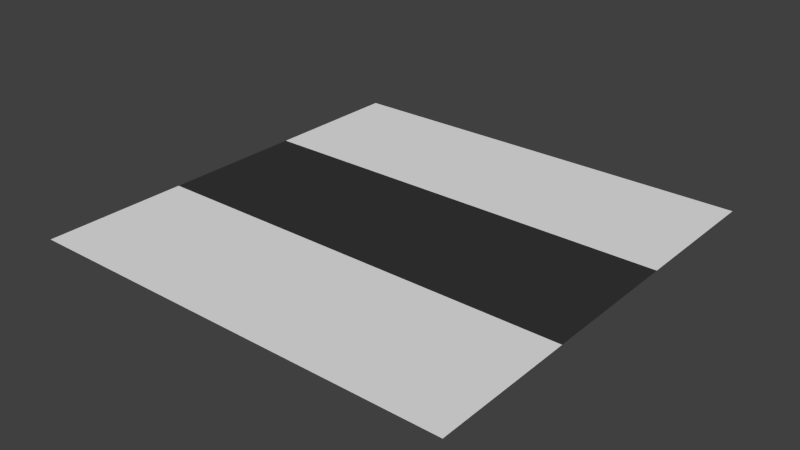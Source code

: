 # Source: simple.blend  (saved by Blender 4.2.66; exported with 4.5.12 LTS)
import bpy
from mathutils import Matrix  # noqa: F401  (used for matrix-valued properties, if any)

bpy.ops.wm.read_factory_settings(use_empty=True)
scene = bpy.context.scene
scene.name = 'Scene'

# ---- materials (node trees are filled in below, after node groups)
mat_light___eeeeee = bpy.data.materials.new('Light [#eeeeee]')
mat_light___eeeeee.alpha_threshold = 0.0
mat_light___eeeeee.use_transparent_shadow = False
mat_light___eeeeee.roughness = 0.5
mat_dark___333333 = bpy.data.materials.new('Dark [#333333]')
mat_dark___333333.alpha_threshold = 0.0
mat_dark___333333.use_transparent_shadow = False
mat_dark___333333.diffuse_color = (0.03741, 0.03741, 0.03741, 1.0)
mat_dark___333333.roughness = 0.5

# ---- material node trees

# ---- world
world_world = bpy.data.worlds.new('World'); scene.world = world_world
world_world.color = (0.05088, 0.05088, 0.05088)
world_world.use_sun_shadow = False
world_world.sun_shadow_jitter_overblur = 0.0
world_world.cycles.sampling_method = 'NONE'
world_world.cycles.sample_map_resolution = 256

# ---- meshes
me_straight = bpy.data.meshes.new('straight')
me_straight.from_pydata([(40.0, -6.7, 0.0), (40.0, 6.7, 0.0), (40.0, 10.0, 0.0), (40.0, -10.0, 0.0), (0.0, -10.0, 0.0), (0.0, -6.7, 0.0), (0.0, 6.7, 0.0), (0.0, 10.0, 0.0), (40.0, -20.0, 0.0), (0.0, -20.0, 0.0), (40.0, 20.0, 0.0), (0.0, 20.0, 0.0)], [], [(0, 5, 4, 3), (2, 7, 6, 1), (1, 6, 5, 0), (3, 4, 9, 8), (7, 2, 10, 11)])
me_straight.polygons.foreach_set('material_index', [0, 0, 1, 0, 0])
me_straight.materials.append(mat_light___eeeeee)
me_straight.materials.append(mat_dark___333333)
me_straight.use_remesh_preserve_volume = False
me_straight.use_remesh_preserve_attributes = False
me_straight.use_mirror_vertex_groups = False
me_straight.update()

# ---- objects
ob_straight = bpy.data.objects.new('straight', me_straight)
ob_trafficleftside = bpy.data.objects.new('TrafficLeftSide', None)

# ---- transforms, parenting, visibility, modifiers, constraints
ob_straight.location = (0.0, 0.0, 0.0)
ob_straight.lineart.crease_threshold = 0.0
ob_trafficleftside.location = (0.0, 3.286, 0.0)

# ---- collection membership
scene.collection.objects.link(ob_straight)
scene.collection.objects.link(ob_trafficleftside)

# ---- scene / render settings (as saved in the file)
scene.frame_start = 1; scene.frame_end = 250; scene.frame_set(1)
scene.render.engine = 'BLENDER_EEVEE_NEXT'
scene.render.resolution_percentage = 50
scene.render.dither_intensity = 0.0
scene.cycles.use_denoising = False
scene.cycles.samples = 10
scene.cycles.sampling_pattern = 'TABULATED_SOBOL'
scene.cycles.light_sampling_threshold = 0.0
scene.cycles.use_adaptive_sampling = False
scene.cycles.use_light_tree = False
scene.cycles.blur_glossy = 0.0
scene.cycles.pixel_filter_type = 'GAUSSIAN'
scene.cycles.sample_clamp_indirect = 0.0
scene.view_settings.view_transform = 'Standard'
bpy.context.view_layer.update()

# ---- added for rendering (the .blend has no active camera and no usable light): camera, sun
cam_auto = bpy.data.cameras.new('AutoCamera')
cam_auto.lens = 50.0
cam_auto.sensor_width = 36.0
cam_auto.clip_end = 1000.0
ob_auto_camera = bpy.data.objects.new('AutoCamera', cam_auto)
scene.collection.objects.link(ob_auto_camera)
ob_auto_camera.location = (72.3386, -62.8063, 41.8709)
ob_auto_camera.rotation_euler = (1.09748, -7.21219e-08, 0.694738)
scene.camera = ob_auto_camera
light_auto_sun = bpy.data.lights.new('AutoSun', 'SUN')
light_auto_sun.energy = 3.0
light_auto_sun.angle = 0.0523599
ob_auto_sun = bpy.data.objects.new('AutoSun', light_auto_sun)
scene.collection.objects.link(ob_auto_sun)
ob_auto_sun.rotation_euler = (0.872665, 0.174533, 0.523599)
bpy.context.view_layer.update()
